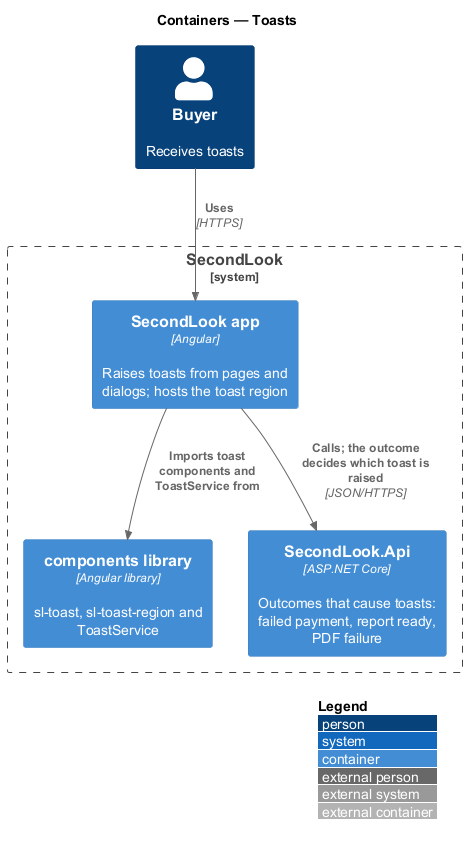

The diagram above was rendered by PlantUML. Its source (embedded in the PNG):
@startuml
!include <C4/C4_Container>
LAYOUT_WITH_LEGEND()
title Containers — Toasts

Person(buyer, "Buyer", "Receives toasts")
System_Boundary(secondlook, "SecondLook") {
  Container(spa, "SecondLook app", "Angular", "Raises toasts from pages and dialogs; hosts the toast region")
  Container(lib, "components library", "Angular library", "sl-toast, sl-toast-region and ToastService")
  Container(api, "SecondLook.Api", "ASP.NET Core", "Outcomes that cause toasts: failed payment, report ready, PDF failure")
}
Rel(buyer, spa, "Uses", "HTTPS")
Rel(spa, lib, "Imports toast components and ToastService from")
Rel(spa, api, "Calls; the outcome decides which toast is raised", "JSON/HTTPS")
@enduml